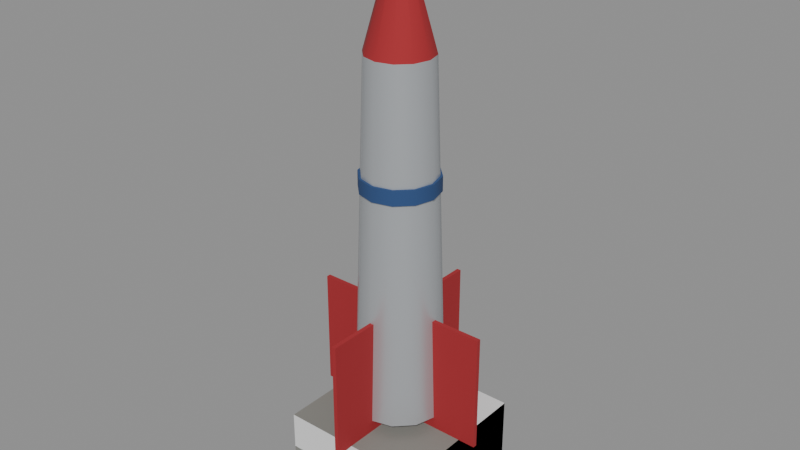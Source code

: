 # Source: mark-rocket.blend  (saved by Blender 5.3.31; exported with 4.5.12 LTS)
import bpy
from mathutils import Matrix  # noqa: F401  (used for matrix-valued properties, if any)

bpy.ops.wm.read_factory_settings(use_empty=True)
scene = bpy.context.scene
scene.name = 'Scene'

# ---- collections
col_solids = bpy.data.collections.new('solids'); scene.collection.children.link(col_solids)

# ---- materials (node trees are filled in below, after node groups)
mat_85857f = bpy.data.materials.new('#85857f')
mat_85857f.use_backface_culling = True
mat_85857f.diffuse_color = (0.2346, 0.2346, 0.2122, 1.0)
mat_c4c8cc_metal_0_5_rough_0_35 = bpy.data.materials.new('#c4c8cc metal 0.5 rough 0.35')
mat_c4c8cc_metal_0_5_rough_0_35.use_backface_culling = True
mat_c4c8cc_metal_0_5_rough_0_35.diffuse_color = (0.552, 0.5776, 0.6038, 1.0)
mat_a3262c = bpy.data.materials.new('#a3262c')
mat_a3262c.use_backface_culling = True
mat_a3262c.diffuse_color = (0.3663, 0.01938, 0.02519, 1.0)
mat_2c4a7a = bpy.data.materials.new('#2c4a7a')
mat_2c4a7a.use_backface_culling = True
mat_2c4a7a.diffuse_color = (0.02519, 0.06848, 0.1946, 1.0)

# ---- material node trees
mat_85857f.use_nodes = True; mat_85857f.node_tree.nodes.clear()
_N = mat_85857f.node_tree.nodes; _L = mat_85857f.node_tree.links
n0 = _N.new('ShaderNodeBsdfPrincipled'); n0.name = 'Principled BSDF'; n0.location = (-200, 100)
n0.inputs[0].default_value = (0.2346, 0.2346, 0.2122, 1.0)
n0.inputs[2].default_value = 0.9
n0.inputs[10].default_value = 0.005
n1 = _N.new('ShaderNodeOutputMaterial'); n1.name = 'Material Output'; n1.location = (200, 100)
_L.new(n0.outputs[0], n1.inputs[0])
n1.is_active_output = True
mat_c4c8cc_metal_0_5_rough_0_35.use_nodes = True; mat_c4c8cc_metal_0_5_rough_0_35.node_tree.nodes.clear()
_N = mat_c4c8cc_metal_0_5_rough_0_35.node_tree.nodes; _L = mat_c4c8cc_metal_0_5_rough_0_35.node_tree.links
n0 = _N.new('ShaderNodeBsdfPrincipled'); n0.name = 'Principled BSDF'; n0.location = (-200, 100)
n0.inputs[0].default_value = (0.552, 0.5776, 0.6038, 1.0)
n0.inputs[1].default_value = 0.5
n0.inputs[2].default_value = 0.35
n0.inputs[10].default_value = 0.005
n1 = _N.new('ShaderNodeOutputMaterial'); n1.name = 'Material Output'; n1.location = (200, 100)
_L.new(n0.outputs[0], n1.inputs[0])
n1.is_active_output = True
mat_a3262c.use_nodes = True; mat_a3262c.node_tree.nodes.clear()
_N = mat_a3262c.node_tree.nodes; _L = mat_a3262c.node_tree.links
n0 = _N.new('ShaderNodeBsdfPrincipled'); n0.name = 'Principled BSDF'; n0.location = (-200, 100)
n0.inputs[0].default_value = (0.3663, 0.01938, 0.02519, 1.0)
n0.inputs[2].default_value = 0.9
n0.inputs[10].default_value = 0.005
n1 = _N.new('ShaderNodeOutputMaterial'); n1.name = 'Material Output'; n1.location = (200, 100)
_L.new(n0.outputs[0], n1.inputs[0])
n1.is_active_output = True
mat_2c4a7a.use_nodes = True; mat_2c4a7a.node_tree.nodes.clear()
_N = mat_2c4a7a.node_tree.nodes; _L = mat_2c4a7a.node_tree.links
n0 = _N.new('ShaderNodeBsdfPrincipled'); n0.name = 'Principled BSDF'; n0.location = (-200, 100)
n0.inputs[0].default_value = (0.02519, 0.06848, 0.1946, 1.0)
n0.inputs[2].default_value = 0.9
n0.inputs[10].default_value = 0.005
n1 = _N.new('ShaderNodeOutputMaterial'); n1.name = 'Material Output'; n1.location = (200, 100)
_L.new(n0.outputs[0], n1.inputs[0])
n1.is_active_output = True

# ---- meshes
me_00__85857f = bpy.data.meshes.new('00_#85857f')
me_00__85857f.from_pydata([(-2.5, 2.5, 0.0), (-2.5, -2.5, 0.0), (-2.5, 2.5, 2.6), (-2.5, -2.5, 2.6), (2.5, 2.5, 0.0), (2.5, -2.5, 0.0), (2.5, 2.5, 2.6), (2.5, -2.5, 2.6)], [], [(0, 1, 3, 2), (2, 3, 7, 6), (6, 7, 5, 4), (4, 5, 1, 0), (2, 6, 4, 0), (7, 3, 1, 5)])
me_00__85857f.materials.append(mat_85857f)
me_00__85857f.update()
me_01__c4c8cc = bpy.data.meshes.new('01_#c4c8cc')
me_01__c4c8cc.from_pydata([(0.0, 1.5, 3.0), (0.0, 1.1, 15.0), (0.75, 1.299, 3.0), (0.55, 0.9526, 15.0), (1.299, 0.75, 3.0), (0.9526, 0.55, 15.0), (1.5, -2.623e-07, 3.0), (1.1, 2.623e-07, 15.0), (1.299, -0.75, 3.0), (0.9526, -0.55, 15.0), (0.75, -1.299, 3.0), (0.55, -0.9526, 15.0), (0.0, -1.5, 3.0), (0.0, -1.1, 15.0), (-0.75, -1.299, 3.0), (-0.55, -0.9526, 15.0), (-1.299, -0.75, 3.0), (-0.9526, -0.55, 15.0), (-1.5, -2.623e-07, 3.0), (-1.1, 2.623e-07, 15.0), (-1.299, 0.75, 3.0), (-0.9526, 0.55, 15.0), (-0.75, 1.299, 3.0), (-0.55, 0.9526, 15.0)], [], [(0, 1, 3, 2), (2, 3, 5, 4), (4, 5, 7, 6), (6, 7, 9, 8), (8, 9, 11, 10), (10, 11, 13, 12), (12, 13, 15, 14), (14, 15, 17, 16), (16, 17, 19, 18), (18, 19, 21, 20), (3, 1, 23, 21, 19, 17, 15, 13, 11, 9, 7, 5), (20, 21, 23, 22), (22, 23, 1, 0), (0, 2, 4, 6, 8, 10, 12, 14, 16, 18, 20, 22)])
me_01__c4c8cc.polygons.foreach_set('use_smooth', [1, 1, 1, 1, 1, 1, 1, 1, 1, 1, 0, 1, 1, 0])
_k = set([(0, 2), (0, 22), (1, 3), (1, 23), (2, 4), (3, 5), (4, 6), (5, 7), (6, 8), (7, 9), (8, 10), (9, 11), (10, 12), (11, 13), (12, 14), (13, 15), (14, 16), (15, 17), (16, 18), (17, 19), (18, 20), (19, 21), (20, 22), (21, 23)])
me_01__c4c8cc.attributes.new('sharp_edge', 'BOOLEAN', 'EDGE').data.foreach_set('value', [ (min(e.vertices), max(e.vertices)) in _k for e in me_01__c4c8cc.edges])
me_01__c4c8cc.materials.append(mat_c4c8cc_metal_0_5_rough_0_35)
me_01__c4c8cc.update()
me_02__a3262c = bpy.data.meshes.new('02_#a3262c')
me_02__a3262c.from_pydata([(3.1, -0.07, 2.6), (0.7, -0.07, 2.6), (0.0, 1.1, 15.0), (0.0, 1.009e-05, 19.0), (0.55, 0.9526, 15.0), (5e-06, 8.748e-06, 19.0), (0.9526, 0.55, 15.0), (8.66e-06, 5.087e-06, 19.0), (1.1, -8.742e-08, 15.0), (1e-05, 8.742e-08, 19.0), (0.9526, -0.55, 15.0), (8.66e-06, -4.913e-06, 19.0), (0.55, -0.9526, 15.0), (5e-06, -8.573e-06, 19.0), (0.0, -1.1, 15.0), (0.0, -9.913e-06, 19.0), (-0.55, -0.9526, 15.0), (-5e-06, -8.573e-06, 19.0), (-0.9526, -0.55, 15.0), (-8.66e-06, -4.913e-06, 19.0), (-1.1, -8.742e-08, 15.0), (-1e-05, 8.742e-08, 19.0), (-0.9526, 0.55, 15.0), (-8.66e-06, 5.087e-06, 19.0), (-0.55, 0.9526, 15.0), (-5e-06, 8.748e-06, 19.0), (0.7, -0.07, 6.6), (3.1, -0.07, 6.6), (0.7, 0.07, 2.6), (3.1, 0.07, 2.6), (0.7, 0.07, 6.6), (3.1, 0.07, 6.6), (0.07, 0.7, 2.6), (0.07, 3.1, 2.6), (0.07, 0.7, 6.6), (0.07, 3.1, 6.6), (-0.07, 0.7, 2.6), (-0.07, 3.1, 2.6), (-0.07, 0.7, 6.6), (-0.07, 3.1, 6.6), (-0.7, 0.07, 2.6), (-3.1, 0.07, 2.6), (-0.7, 0.07, 6.6), (-3.1, 0.07, 6.6), (-0.7, -0.07, 2.6), (-3.1, -0.07, 2.6), (-0.7, -0.07, 6.6), (-3.1, -0.07, 6.6), (-0.07001, -0.7, 2.6), (-0.06999, -3.1, 2.6), (-0.07001, -0.7, 6.6), (-0.06999, -3.1, 6.6), (0.06999, -0.7, 2.6), (0.07001, -3.1, 2.6), (0.06999, -0.7, 6.6), (0.07001, -3.1, 6.6)], [], [(52, 53, 49, 48), (34, 38, 36, 32), (2, 3, 5, 4), (50, 54, 52, 48), (36, 37, 33, 32), (4, 5, 7, 6), (50, 51, 55, 54), (38, 39, 37, 36), (6, 7, 9, 8), (48, 49, 51, 50), (34, 35, 39, 38), (8, 9, 11, 10), (47, 43, 41, 45), (32, 33, 35, 34), (10, 11, 13, 12), (42, 46, 44, 40), (31, 27, 0, 29), (12, 13, 15, 14), (44, 45, 41, 40), (26, 30, 28, 1), (14, 15, 17, 16), (46, 47, 45, 44), (28, 29, 0, 1), (16, 17, 19, 18), (42, 43, 47, 46), (30, 31, 29, 28), (18, 19, 21, 20), (40, 41, 43, 42), (26, 27, 31, 30), (20, 21, 23, 22), (5, 3, 25, 23, 21, 19, 17, 15, 13, 11, 9, 7), (1, 0, 27, 26), (22, 23, 25, 24), (54, 55, 53, 52), (39, 35, 33, 37), (24, 25, 3, 2), (2, 4, 6, 8, 10, 12, 14, 16, 18, 20, 22, 24), (55, 51, 49, 53)])
me_02__a3262c.polygons.foreach_set('use_smooth', [0, 0, 1, 0, 0, 1, 0, 0, 1, 0, 0, 1, 0, 0, 1, 0, 0, 1, 0, 0, 1, 0, 0, 1, 0, 0, 1, 0, 0, 1, 0, 0, 1, 0, 0, 1, 0, 0])
_k = set([(2, 4), (2, 24), (3, 5), (3, 25), (4, 6), (5, 7), (6, 8), (7, 9), (8, 10), (9, 11), (10, 12), (11, 13), (12, 14), (13, 15), (14, 16), (15, 17), (16, 18), (17, 19), (18, 20), (19, 21), (20, 22), (21, 23), (22, 24), (23, 25)])
me_02__a3262c.attributes.new('sharp_edge', 'BOOLEAN', 'EDGE').data.foreach_set('value', [ (min(e.vertices), max(e.vertices)) in _k for e in me_02__a3262c.edges])
me_02__a3262c.materials.append(mat_a3262c)
me_02__a3262c.update()
me_03__2c4a7a_noshadow = bpy.data.meshes.new('03_#2c4a7a_noshadow')
me_03__2c4a7a_noshadow.from_pydata([(0.0, 1.3, 10.75), (0.0, 1.3, 11.25), (0.65, 1.126, 10.75), (0.65, 1.126, 11.25), (1.126, 0.65, 10.75), (1.126, 0.65, 11.25), (1.3, -1.093e-08, 10.75), (1.3, 1.093e-08, 11.25), (1.126, -0.65, 10.75), (1.126, -0.65, 11.25), (0.65, -1.126, 10.75), (0.65, -1.126, 11.25), (0.0, -1.3, 10.75), (0.0, -1.3, 11.25), (-0.65, -1.126, 10.75), (-0.65, -1.126, 11.25), (-1.126, -0.65, 10.75), (-1.126, -0.65, 11.25), (-1.3, -1.093e-08, 10.75), (-1.3, 1.093e-08, 11.25), (-1.126, 0.65, 10.75), (-1.126, 0.65, 11.25), (-0.65, 1.126, 10.75), (-0.65, 1.126, 11.25)], [], [(0, 1, 3, 2), (2, 3, 5, 4), (4, 5, 7, 6), (6, 7, 9, 8), (8, 9, 11, 10), (10, 11, 13, 12), (12, 13, 15, 14), (14, 15, 17, 16), (16, 17, 19, 18), (18, 19, 21, 20), (3, 1, 23, 21, 19, 17, 15, 13, 11, 9, 7, 5), (20, 21, 23, 22), (22, 23, 1, 0), (0, 2, 4, 6, 8, 10, 12, 14, 16, 18, 20, 22)])
me_03__2c4a7a_noshadow.polygons.foreach_set('use_smooth', [1, 1, 1, 1, 1, 1, 1, 1, 1, 1, 0, 1, 1, 0])
_k = set([(0, 2), (0, 22), (1, 3), (1, 23), (2, 4), (3, 5), (4, 6), (5, 7), (6, 8), (7, 9), (8, 10), (9, 11), (10, 12), (11, 13), (12, 14), (13, 15), (14, 16), (15, 17), (16, 18), (17, 19), (18, 20), (19, 21), (20, 22), (21, 23)])
me_03__2c4a7a_noshadow.attributes.new('sharp_edge', 'BOOLEAN', 'EDGE').data.foreach_set('value', [ (min(e.vertices), max(e.vertices)) in _k for e in me_03__2c4a7a_noshadow.edges])
me_03__2c4a7a_noshadow.materials.append(mat_2c4a7a)
me_03__2c4a7a_noshadow.update()
me_solid = bpy.data.meshes.new('solid')
me_solid.from_pydata([(-0.5, -0.5, -0.5), (-0.5, -0.5, 0.5), (-0.5, 0.5, -0.5), (-0.5, 0.5, 0.5), (0.5, -0.5, -0.5), (0.5, -0.5, 0.5), (0.5, 0.5, -0.5), (0.5, 0.5, 0.5)], [], [(0, 1, 3, 2), (2, 3, 7, 6), (6, 7, 5, 4), (4, 5, 1, 0), (2, 6, 4, 0), (7, 3, 1, 5)])
me_solid.update()

# ---- objects
ob_00__85857f = bpy.data.objects.new('00_#85857f', me_00__85857f)
ob_01__c4c8cc = bpy.data.objects.new('01_#c4c8cc', me_01__c4c8cc)
ob_02__a3262c = bpy.data.objects.new('02_#a3262c', me_02__a3262c)
ob_03__2c4a7a_noshadow = bpy.data.objects.new('03_#2c4a7a_noshadow', me_03__2c4a7a_noshadow)
ob_solid = bpy.data.objects.new('solid', me_solid)

# ---- transforms, parenting, visibility, modifiers, constraints
ob_00__85857f.location = (0.0, 0.0, 0.0)
ob_01__c4c8cc.location = (0.0, 0.0, 0.0)
ob_02__a3262c.location = (0.0, 0.0, 0.0)
ob_03__2c4a7a_noshadow.location = (0.0, 0.0, 0.0)
ob_solid.location = (0.0, 0.0, 1.3)
ob_solid.rotation_euler = (1.571, -0.0, 0.0)
ob_solid.scale = (5.0, 2.6, 5.0)
ob_solid.display_type = 'WIRE'

# ---- collection membership
scene.collection.objects.link(ob_00__85857f)
scene.collection.objects.link(ob_01__c4c8cc)
scene.collection.objects.link(ob_02__a3262c)
scene.collection.objects.link(ob_03__2c4a7a_noshadow)
col_solids.objects.link(ob_solid)

# ---- scene / render settings (as saved in the file)
scene.frame_start = 1; scene.frame_end = 250; scene.frame_set(1)
scene.render.engine = 'BLENDER_EEVEE_NEXT'
scene.render.bake_bias = 0.0
scene.render.bake_samples = 0
scene.render.compositor_device = 'GPU'
scene.eevee.use_volume_custom_range = False
scene.eevee.fast_gi_thickness_near = 0.1
scene.eevee.fast_gi_thickness_far = 0.0
scene.eevee.ray_tracing_options.screen_trace_thickness = 0.1
bpy.context.view_layer.update()

# ---- added for rendering (the .blend has no active camera and no usable light): camera, sun + grey world if the file has none
cam_auto = bpy.data.cameras.new('AutoCamera')
cam_auto.lens = 50.0
cam_auto.sensor_width = 36.0
cam_auto.clip_end = 1000.0
ob_auto_camera = bpy.data.objects.new('AutoCamera', cam_auto)
scene.collection.objects.link(ob_auto_camera)
ob_auto_camera.location = (19.3609, -23.233, 24.9887)
ob_auto_camera.rotation_euler = (1.09748, -7.21219e-08, 0.694738)
scene.camera = ob_auto_camera
light_auto_sun = bpy.data.lights.new('AutoSun', 'SUN')
light_auto_sun.energy = 3.0
light_auto_sun.angle = 0.0523599
ob_auto_sun = bpy.data.objects.new('AutoSun', light_auto_sun)
scene.collection.objects.link(ob_auto_sun)
ob_auto_sun.rotation_euler = (0.872665, 0.174533, 0.523599)
if scene.world is None:
    world_auto = bpy.data.worlds.new('AutoWorld')
    world_auto.color = (0.3, 0.3, 0.3)
    scene.world = world_auto
bpy.context.view_layer.update()
